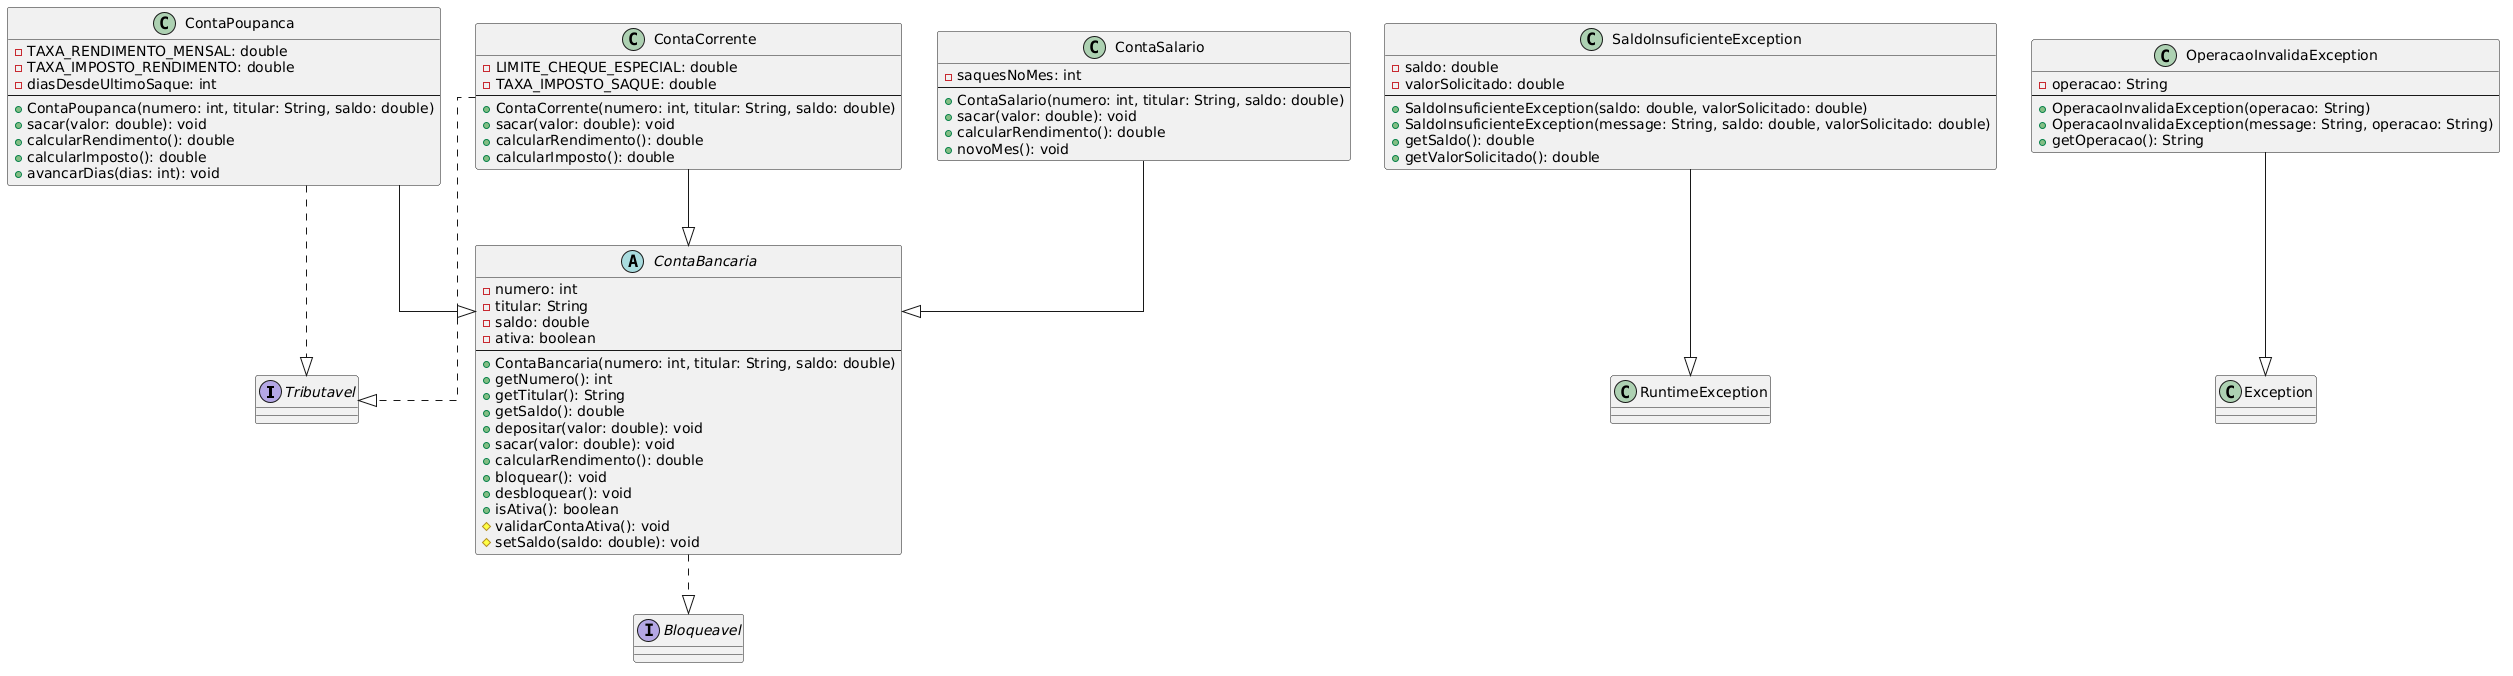

The diagram above was rendered by PlantUML. Its source (embedded in the PNG):
@startuml
top to bottom direction
skinparam linetype ortho

interface Tributavel
interface Bloqueavel

abstract class ContaBancaria {
  -numero: int
  -titular: String
  -saldo: double
  -ativa: boolean
  --
  +ContaBancaria(numero: int, titular: String, saldo: double)
  +getNumero(): int
  +getTitular(): String
  +getSaldo(): double
  +depositar(valor: double): void
  +sacar(valor: double): void
  +calcularRendimento(): double
  +bloquear(): void
  +desbloquear(): void
  +isAtiva(): boolean
  #validarContaAtiva(): void
  #setSaldo(saldo: double): void
}

class ContaCorrente {
  -LIMITE_CHEQUE_ESPECIAL: double
  -TAXA_IMPOSTO_SAQUE: double
  --
  +ContaCorrente(numero: int, titular: String, saldo: double)
  +sacar(valor: double): void
  +calcularRendimento(): double
  +calcularImposto(): double
}

class ContaPoupanca {
  -TAXA_RENDIMENTO_MENSAL: double
  -TAXA_IMPOSTO_RENDIMENTO: double
  -diasDesdeUltimoSaque: int
  --
  +ContaPoupanca(numero: int, titular: String, saldo: double)
  +sacar(valor: double): void
  +calcularRendimento(): double
  +calcularImposto(): double
  +avancarDias(dias: int): void
}

class ContaSalario {
  -saquesNoMes: int
  --
  +ContaSalario(numero: int, titular: String, saldo: double)
  +sacar(valor: double): void
  +calcularRendimento(): double
  +novoMes(): void
}

class SaldoInsuficienteException {
  -saldo: double
  -valorSolicitado: double
  --
  +SaldoInsuficienteException(saldo: double, valorSolicitado: double)
  +SaldoInsuficienteException(message: String, saldo: double, valorSolicitado: double)
  +getSaldo(): double
  +getValorSolicitado(): double
}

class OperacaoInvalidaException {
  -operacao: String
  --
  +OperacaoInvalidaException(operacao: String)
  +OperacaoInvalidaException(message: String, operacao: String)
  +getOperacao(): String
}

ContaBancaria ..|> Bloqueavel
ContaCorrente --|> ContaBancaria
ContaPoupanca --|> ContaBancaria
ContaSalario --|> ContaBancaria
ContaCorrente ..|> Tributavel
ContaPoupanca ..|> Tributavel

SaldoInsuficienteException --|> RuntimeException
OperacaoInvalidaException --|> Exception
@enduml